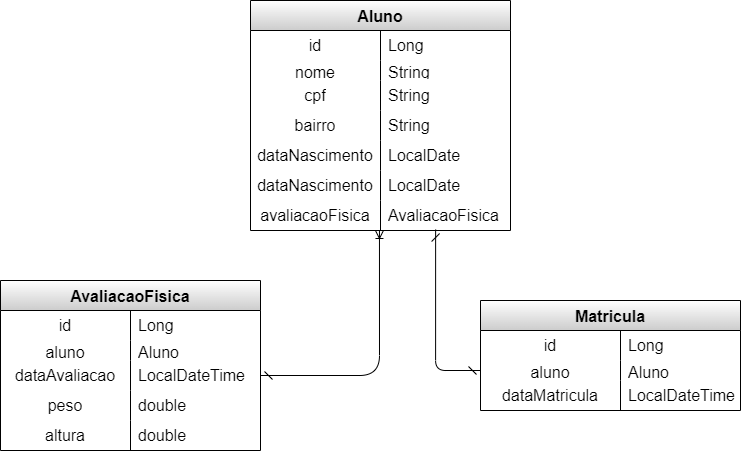

The diagram above was exported from draw.io. Its source (the exported page's mxGraphModel, read from the mxfile embedded in the PNG):
<mxGraphModel dx="880" dy="1653" grid="1" gridSize="10" guides="1" tooltips="1" connect="1" arrows="1" fold="1" page="1" pageScale="1" pageWidth="827" pageHeight="1169" math="0" shadow="0">
  <root>
    <mxCell id="0" />
    <mxCell id="1" parent="0" />
    <mxCell id="FzZJpBM_bj5SC4tjVHEi-74" value="" style="edgeStyle=orthogonalEdgeStyle;fontSize=12;endArrow=ERoneToMany;startArrow=dash;rounded=1;startFill=1;strokeColor=default;jumpStyle=line;arcSize=40;snapToPoint=1;ignoreEdge=0;targetPerimeterSpacing=0;labelPosition=center;verticalLabelPosition=middle;align=center;verticalAlign=top;horizontal=0;exitX=1;exitY=0.5;exitDx=0;exitDy=0;flowAnimation=0;orthogonal=0;endFill=1;movable=1;fixDash=1;editable=1;resizable=1;rotatable=1;deletable=1;locked=0;connectable=1;anchorPointDirection=0;strokeWidth=1;shadow=0;sourcePerimeterSpacing=0;jumpSize=10;spacingTop=0;html=1;perimeterSpacing=2;entryX=0.496;entryY=1;entryDx=0;entryDy=0;entryPerimeter=0;" edge="1" parent="1" source="FzZJpBM_bj5SC4tjVHEi-46" target="FzZJpBM_bj5SC4tjVHEi-36">
      <mxGeometry width="100" height="100" relative="1" as="geometry">
        <mxPoint x="360" y="320" as="sourcePoint" />
        <mxPoint x="470" y="220" as="targetPoint" />
      </mxGeometry>
    </mxCell>
    <object label="Aluno" long="" id="FzZJpBM_bj5SC4tjVHEi-20">
      <mxCell style="shape=table;startSize=30;container=1;collapsible=0;childLayout=tableLayout;fixedRows=1;rowLines=0;fontStyle=1;strokeColor=default;fontSize=16;gradientColor=#CCCCCC;" vertex="1" parent="1">
        <mxGeometry x="360" y="-20" width="260" height="230" as="geometry" />
      </mxCell>
    </object>
    <mxCell id="FzZJpBM_bj5SC4tjVHEi-21" value="" style="shape=tableRow;horizontal=0;startSize=0;swimlaneHead=0;swimlaneBody=0;top=0;left=0;bottom=0;right=0;collapsible=0;dropTarget=0;fillColor=none;points=[[0,0.5],[1,0.5]];portConstraint=eastwest;strokeColor=inherit;fontSize=16;" vertex="1" parent="FzZJpBM_bj5SC4tjVHEi-20">
      <mxGeometry y="30" width="260" height="30" as="geometry" />
    </mxCell>
    <mxCell id="FzZJpBM_bj5SC4tjVHEi-22" value="id" style="shape=partialRectangle;html=1;whiteSpace=wrap;connectable=0;fillColor=none;top=0;left=0;bottom=0;right=0;overflow=hidden;pointerEvents=1;strokeColor=inherit;fontSize=16;" vertex="1" parent="FzZJpBM_bj5SC4tjVHEi-21">
      <mxGeometry width="130" height="30" as="geometry">
        <mxRectangle width="130" height="30" as="alternateBounds" />
      </mxGeometry>
    </mxCell>
    <mxCell id="FzZJpBM_bj5SC4tjVHEi-23" value="Long" style="shape=partialRectangle;html=1;whiteSpace=wrap;connectable=0;fillColor=none;top=0;left=0;bottom=0;right=0;align=left;spacingLeft=6;overflow=hidden;strokeColor=inherit;fontSize=16;" vertex="1" parent="FzZJpBM_bj5SC4tjVHEi-21">
      <mxGeometry x="130" width="130" height="30" as="geometry">
        <mxRectangle width="130" height="30" as="alternateBounds" />
      </mxGeometry>
    </mxCell>
    <mxCell id="FzZJpBM_bj5SC4tjVHEi-24" value="" style="shape=tableRow;horizontal=0;startSize=0;swimlaneHead=0;swimlaneBody=0;top=0;left=0;bottom=0;right=0;collapsible=0;dropTarget=0;fillColor=none;points=[[0,0.5],[1,0.5]];portConstraint=eastwest;strokeColor=inherit;fontSize=16;" vertex="1" parent="FzZJpBM_bj5SC4tjVHEi-20">
      <mxGeometry y="60" width="260" height="20" as="geometry" />
    </mxCell>
    <mxCell id="FzZJpBM_bj5SC4tjVHEi-25" value="nome" style="shape=partialRectangle;html=1;whiteSpace=wrap;connectable=0;fillColor=none;top=0;left=0;bottom=0;right=0;overflow=hidden;strokeColor=inherit;fontSize=16;" vertex="1" parent="FzZJpBM_bj5SC4tjVHEi-24">
      <mxGeometry width="130" height="20" as="geometry">
        <mxRectangle width="130" height="20" as="alternateBounds" />
      </mxGeometry>
    </mxCell>
    <mxCell id="FzZJpBM_bj5SC4tjVHEi-26" value="String" style="shape=partialRectangle;html=1;whiteSpace=wrap;connectable=0;fillColor=none;top=0;left=0;bottom=0;right=0;align=left;spacingLeft=6;overflow=hidden;strokeColor=inherit;fontSize=16;" vertex="1" parent="FzZJpBM_bj5SC4tjVHEi-24">
      <mxGeometry x="130" width="130" height="20" as="geometry">
        <mxRectangle width="130" height="20" as="alternateBounds" />
      </mxGeometry>
    </mxCell>
    <mxCell id="FzZJpBM_bj5SC4tjVHEi-27" value="" style="shape=tableRow;horizontal=0;startSize=0;swimlaneHead=0;swimlaneBody=0;top=0;left=0;bottom=0;right=0;collapsible=0;dropTarget=0;fillColor=none;points=[[0,0.5],[1,0.5]];portConstraint=eastwest;strokeColor=inherit;fontSize=16;" vertex="1" parent="FzZJpBM_bj5SC4tjVHEi-20">
      <mxGeometry y="80" width="260" height="30" as="geometry" />
    </mxCell>
    <mxCell id="FzZJpBM_bj5SC4tjVHEi-28" value="cpf" style="shape=partialRectangle;html=1;whiteSpace=wrap;connectable=0;fillColor=none;top=0;left=0;bottom=0;right=0;overflow=hidden;strokeColor=inherit;fontSize=16;" vertex="1" parent="FzZJpBM_bj5SC4tjVHEi-27">
      <mxGeometry width="130" height="30" as="geometry">
        <mxRectangle width="130" height="30" as="alternateBounds" />
      </mxGeometry>
    </mxCell>
    <mxCell id="FzZJpBM_bj5SC4tjVHEi-29" value="String" style="shape=partialRectangle;html=1;whiteSpace=wrap;connectable=0;fillColor=none;top=0;left=0;bottom=0;right=0;align=left;spacingLeft=6;overflow=hidden;strokeColor=inherit;fontSize=16;" vertex="1" parent="FzZJpBM_bj5SC4tjVHEi-27">
      <mxGeometry x="130" width="130" height="30" as="geometry">
        <mxRectangle width="130" height="30" as="alternateBounds" />
      </mxGeometry>
    </mxCell>
    <mxCell id="FzZJpBM_bj5SC4tjVHEi-30" style="shape=tableRow;horizontal=0;startSize=0;swimlaneHead=0;swimlaneBody=0;top=0;left=0;bottom=0;right=0;collapsible=0;dropTarget=0;fillColor=none;points=[[0,0.5],[1,0.5]];portConstraint=eastwest;strokeColor=inherit;fontSize=16;" vertex="1" parent="FzZJpBM_bj5SC4tjVHEi-20">
      <mxGeometry y="110" width="260" height="30" as="geometry" />
    </mxCell>
    <mxCell id="FzZJpBM_bj5SC4tjVHEi-31" value="bairro" style="shape=partialRectangle;html=1;whiteSpace=wrap;connectable=0;fillColor=none;top=0;left=0;bottom=0;right=0;overflow=hidden;strokeColor=inherit;fontSize=16;" vertex="1" parent="FzZJpBM_bj5SC4tjVHEi-30">
      <mxGeometry width="130" height="30" as="geometry">
        <mxRectangle width="130" height="30" as="alternateBounds" />
      </mxGeometry>
    </mxCell>
    <mxCell id="FzZJpBM_bj5SC4tjVHEi-32" value="String" style="shape=partialRectangle;html=1;whiteSpace=wrap;connectable=0;fillColor=none;top=0;left=0;bottom=0;right=0;align=left;spacingLeft=6;overflow=hidden;strokeColor=inherit;fontSize=16;" vertex="1" parent="FzZJpBM_bj5SC4tjVHEi-30">
      <mxGeometry x="130" width="130" height="30" as="geometry">
        <mxRectangle width="130" height="30" as="alternateBounds" />
      </mxGeometry>
    </mxCell>
    <mxCell id="FzZJpBM_bj5SC4tjVHEi-75" style="shape=tableRow;horizontal=0;startSize=0;swimlaneHead=0;swimlaneBody=0;top=0;left=0;bottom=0;right=0;collapsible=0;dropTarget=0;fillColor=none;points=[[0,0.5],[1,0.5]];portConstraint=eastwest;strokeColor=inherit;fontSize=16;" vertex="1" parent="FzZJpBM_bj5SC4tjVHEi-20">
      <mxGeometry y="140" width="260" height="30" as="geometry" />
    </mxCell>
    <mxCell id="FzZJpBM_bj5SC4tjVHEi-76" value="dataNascimento" style="shape=partialRectangle;html=1;whiteSpace=wrap;connectable=0;fillColor=none;top=0;left=0;bottom=0;right=0;overflow=hidden;strokeColor=inherit;fontSize=16;" vertex="1" parent="FzZJpBM_bj5SC4tjVHEi-75">
      <mxGeometry width="130" height="30" as="geometry">
        <mxRectangle width="130" height="30" as="alternateBounds" />
      </mxGeometry>
    </mxCell>
    <mxCell id="FzZJpBM_bj5SC4tjVHEi-77" value="LocalDate" style="shape=partialRectangle;html=1;whiteSpace=wrap;connectable=0;fillColor=none;top=0;left=0;bottom=0;right=0;align=left;spacingLeft=6;overflow=hidden;strokeColor=inherit;fontSize=16;" vertex="1" parent="FzZJpBM_bj5SC4tjVHEi-75">
      <mxGeometry x="130" width="130" height="30" as="geometry">
        <mxRectangle width="130" height="30" as="alternateBounds" />
      </mxGeometry>
    </mxCell>
    <mxCell id="FzZJpBM_bj5SC4tjVHEi-33" style="shape=tableRow;horizontal=0;startSize=0;swimlaneHead=0;swimlaneBody=0;top=0;left=0;bottom=0;right=0;collapsible=0;dropTarget=0;fillColor=none;points=[[0,0.5],[1,0.5]];portConstraint=eastwest;strokeColor=inherit;fontSize=16;" vertex="1" parent="FzZJpBM_bj5SC4tjVHEi-20">
      <mxGeometry y="170" width="260" height="30" as="geometry" />
    </mxCell>
    <mxCell id="FzZJpBM_bj5SC4tjVHEi-34" value="dataNascimento" style="shape=partialRectangle;html=1;whiteSpace=wrap;connectable=0;fillColor=none;top=0;left=0;bottom=0;right=0;overflow=hidden;strokeColor=inherit;fontSize=16;" vertex="1" parent="FzZJpBM_bj5SC4tjVHEi-33">
      <mxGeometry width="130" height="30" as="geometry">
        <mxRectangle width="130" height="30" as="alternateBounds" />
      </mxGeometry>
    </mxCell>
    <mxCell id="FzZJpBM_bj5SC4tjVHEi-35" value="LocalDate" style="shape=partialRectangle;html=1;whiteSpace=wrap;connectable=0;fillColor=none;top=0;left=0;bottom=0;right=0;align=left;spacingLeft=6;overflow=hidden;strokeColor=inherit;fontSize=16;" vertex="1" parent="FzZJpBM_bj5SC4tjVHEi-33">
      <mxGeometry x="130" width="130" height="30" as="geometry">
        <mxRectangle width="130" height="30" as="alternateBounds" />
      </mxGeometry>
    </mxCell>
    <mxCell id="FzZJpBM_bj5SC4tjVHEi-36" style="shape=tableRow;horizontal=0;startSize=0;swimlaneHead=0;swimlaneBody=0;top=0;left=0;bottom=0;right=0;collapsible=0;dropTarget=0;fillColor=none;points=[[0,0.5],[1,0.5]];portConstraint=eastwest;strokeColor=inherit;fontSize=16;" vertex="1" parent="FzZJpBM_bj5SC4tjVHEi-20">
      <mxGeometry y="200" width="260" height="30" as="geometry" />
    </mxCell>
    <mxCell id="FzZJpBM_bj5SC4tjVHEi-37" value="avaliacaoFisica" style="shape=partialRectangle;html=1;whiteSpace=wrap;connectable=0;fillColor=none;top=0;left=0;bottom=0;right=0;overflow=hidden;strokeColor=inherit;fontSize=16;" vertex="1" parent="FzZJpBM_bj5SC4tjVHEi-36">
      <mxGeometry width="130" height="30" as="geometry">
        <mxRectangle width="130" height="30" as="alternateBounds" />
      </mxGeometry>
    </mxCell>
    <mxCell id="FzZJpBM_bj5SC4tjVHEi-38" value="AvaliacaoFisica" style="shape=partialRectangle;html=1;whiteSpace=wrap;connectable=0;fillColor=none;top=0;left=0;bottom=0;right=0;align=left;spacingLeft=6;overflow=hidden;strokeColor=inherit;fontSize=16;" vertex="1" parent="FzZJpBM_bj5SC4tjVHEi-36">
      <mxGeometry x="130" width="130" height="30" as="geometry">
        <mxRectangle width="130" height="30" as="alternateBounds" />
      </mxGeometry>
    </mxCell>
    <object label="AvaliacaoFisica" long="" id="FzZJpBM_bj5SC4tjVHEi-39">
      <mxCell style="shape=table;startSize=30;container=1;collapsible=0;childLayout=tableLayout;fixedRows=1;rowLines=0;fontStyle=1;strokeColor=default;fontSize=16;gradientColor=#CCCCCC;" vertex="1" parent="1">
        <mxGeometry x="110" y="260" width="260" height="170" as="geometry" />
      </mxCell>
    </object>
    <mxCell id="FzZJpBM_bj5SC4tjVHEi-40" value="" style="shape=tableRow;horizontal=0;startSize=0;swimlaneHead=0;swimlaneBody=0;top=0;left=0;bottom=0;right=0;collapsible=0;dropTarget=0;fillColor=none;points=[[0,0.5],[1,0.5]];portConstraint=eastwest;strokeColor=inherit;fontSize=16;" vertex="1" parent="FzZJpBM_bj5SC4tjVHEi-39">
      <mxGeometry y="30" width="260" height="30" as="geometry" />
    </mxCell>
    <mxCell id="FzZJpBM_bj5SC4tjVHEi-41" value="id" style="shape=partialRectangle;html=1;whiteSpace=wrap;connectable=0;fillColor=none;top=0;left=0;bottom=0;right=0;overflow=hidden;pointerEvents=1;strokeColor=inherit;fontSize=16;" vertex="1" parent="FzZJpBM_bj5SC4tjVHEi-40">
      <mxGeometry width="130" height="30" as="geometry">
        <mxRectangle width="130" height="30" as="alternateBounds" />
      </mxGeometry>
    </mxCell>
    <mxCell id="FzZJpBM_bj5SC4tjVHEi-42" value="Long" style="shape=partialRectangle;html=1;whiteSpace=wrap;connectable=0;fillColor=none;top=0;left=0;bottom=0;right=0;align=left;spacingLeft=6;overflow=hidden;strokeColor=inherit;fontSize=16;" vertex="1" parent="FzZJpBM_bj5SC4tjVHEi-40">
      <mxGeometry x="130" width="130" height="30" as="geometry">
        <mxRectangle width="130" height="30" as="alternateBounds" />
      </mxGeometry>
    </mxCell>
    <mxCell id="FzZJpBM_bj5SC4tjVHEi-43" value="" style="shape=tableRow;horizontal=0;startSize=0;swimlaneHead=0;swimlaneBody=0;top=0;left=0;bottom=0;right=0;collapsible=0;dropTarget=0;fillColor=none;points=[[0,0.5],[1,0.5]];portConstraint=eastwest;strokeColor=inherit;fontSize=16;" vertex="1" parent="FzZJpBM_bj5SC4tjVHEi-39">
      <mxGeometry y="60" width="260" height="20" as="geometry" />
    </mxCell>
    <mxCell id="FzZJpBM_bj5SC4tjVHEi-44" value="aluno" style="shape=partialRectangle;html=1;whiteSpace=wrap;connectable=0;fillColor=none;top=0;left=0;bottom=0;right=0;overflow=hidden;strokeColor=inherit;fontSize=16;" vertex="1" parent="FzZJpBM_bj5SC4tjVHEi-43">
      <mxGeometry width="130" height="20" as="geometry">
        <mxRectangle width="130" height="20" as="alternateBounds" />
      </mxGeometry>
    </mxCell>
    <mxCell id="FzZJpBM_bj5SC4tjVHEi-45" value="Aluno" style="shape=partialRectangle;html=1;whiteSpace=wrap;connectable=0;fillColor=none;top=0;left=0;bottom=0;right=0;align=left;spacingLeft=6;overflow=hidden;strokeColor=inherit;fontSize=16;" vertex="1" parent="FzZJpBM_bj5SC4tjVHEi-43">
      <mxGeometry x="130" width="130" height="20" as="geometry">
        <mxRectangle width="130" height="20" as="alternateBounds" />
      </mxGeometry>
    </mxCell>
    <mxCell id="FzZJpBM_bj5SC4tjVHEi-46" value="" style="shape=tableRow;horizontal=0;startSize=0;swimlaneHead=0;swimlaneBody=0;top=0;left=0;bottom=0;right=0;collapsible=0;dropTarget=0;fillColor=none;points=[[0,0.5],[1,0.5]];portConstraint=eastwest;strokeColor=inherit;fontSize=16;" vertex="1" parent="FzZJpBM_bj5SC4tjVHEi-39">
      <mxGeometry y="80" width="260" height="30" as="geometry" />
    </mxCell>
    <mxCell id="FzZJpBM_bj5SC4tjVHEi-47" value="dataAvaliacao" style="shape=partialRectangle;html=1;whiteSpace=wrap;connectable=0;fillColor=none;top=0;left=0;bottom=0;right=0;overflow=hidden;strokeColor=inherit;fontSize=16;" vertex="1" parent="FzZJpBM_bj5SC4tjVHEi-46">
      <mxGeometry width="130" height="30" as="geometry">
        <mxRectangle width="130" height="30" as="alternateBounds" />
      </mxGeometry>
    </mxCell>
    <mxCell id="FzZJpBM_bj5SC4tjVHEi-48" value="LocalDateTime" style="shape=partialRectangle;html=1;whiteSpace=wrap;connectable=0;fillColor=none;top=0;left=0;bottom=0;right=0;align=left;spacingLeft=6;overflow=hidden;strokeColor=inherit;fontSize=16;" vertex="1" parent="FzZJpBM_bj5SC4tjVHEi-46">
      <mxGeometry x="130" width="130" height="30" as="geometry">
        <mxRectangle width="130" height="30" as="alternateBounds" />
      </mxGeometry>
    </mxCell>
    <mxCell id="FzZJpBM_bj5SC4tjVHEi-49" style="shape=tableRow;horizontal=0;startSize=0;swimlaneHead=0;swimlaneBody=0;top=0;left=0;bottom=0;right=0;collapsible=0;dropTarget=0;fillColor=none;points=[[0,0.5],[1,0.5]];portConstraint=eastwest;strokeColor=inherit;fontSize=16;" vertex="1" parent="FzZJpBM_bj5SC4tjVHEi-39">
      <mxGeometry y="110" width="260" height="30" as="geometry" />
    </mxCell>
    <mxCell id="FzZJpBM_bj5SC4tjVHEi-50" value="peso" style="shape=partialRectangle;html=1;whiteSpace=wrap;connectable=0;fillColor=none;top=0;left=0;bottom=0;right=0;overflow=hidden;strokeColor=inherit;fontSize=16;" vertex="1" parent="FzZJpBM_bj5SC4tjVHEi-49">
      <mxGeometry width="130" height="30" as="geometry">
        <mxRectangle width="130" height="30" as="alternateBounds" />
      </mxGeometry>
    </mxCell>
    <mxCell id="FzZJpBM_bj5SC4tjVHEi-51" value="double" style="shape=partialRectangle;html=1;whiteSpace=wrap;connectable=0;fillColor=none;top=0;left=0;bottom=0;right=0;align=left;spacingLeft=6;overflow=hidden;strokeColor=inherit;fontSize=16;" vertex="1" parent="FzZJpBM_bj5SC4tjVHEi-49">
      <mxGeometry x="130" width="130" height="30" as="geometry">
        <mxRectangle width="130" height="30" as="alternateBounds" />
      </mxGeometry>
    </mxCell>
    <mxCell id="FzZJpBM_bj5SC4tjVHEi-52" style="shape=tableRow;horizontal=0;startSize=0;swimlaneHead=0;swimlaneBody=0;top=0;left=0;bottom=0;right=0;collapsible=0;dropTarget=0;fillColor=none;points=[[0,0.5],[1,0.5]];portConstraint=eastwest;strokeColor=inherit;fontSize=16;" vertex="1" parent="FzZJpBM_bj5SC4tjVHEi-39">
      <mxGeometry y="140" width="260" height="30" as="geometry" />
    </mxCell>
    <mxCell id="FzZJpBM_bj5SC4tjVHEi-53" value="altura" style="shape=partialRectangle;html=1;whiteSpace=wrap;connectable=0;fillColor=none;top=0;left=0;bottom=0;right=0;overflow=hidden;strokeColor=inherit;fontSize=16;" vertex="1" parent="FzZJpBM_bj5SC4tjVHEi-52">
      <mxGeometry width="130" height="30" as="geometry">
        <mxRectangle width="130" height="30" as="alternateBounds" />
      </mxGeometry>
    </mxCell>
    <mxCell id="FzZJpBM_bj5SC4tjVHEi-54" value="double" style="shape=partialRectangle;html=1;whiteSpace=wrap;connectable=0;fillColor=none;top=0;left=0;bottom=0;right=0;align=left;spacingLeft=6;overflow=hidden;strokeColor=inherit;fontSize=16;" vertex="1" parent="FzZJpBM_bj5SC4tjVHEi-52">
      <mxGeometry x="130" width="130" height="30" as="geometry">
        <mxRectangle width="130" height="30" as="alternateBounds" />
      </mxGeometry>
    </mxCell>
    <object label="Matricula" long="" id="FzZJpBM_bj5SC4tjVHEi-58">
      <mxCell style="shape=table;startSize=30;container=1;collapsible=0;childLayout=tableLayout;fixedRows=1;rowLines=0;fontStyle=1;strokeColor=default;fontSize=16;gradientColor=#CCCCCC;" vertex="1" parent="1">
        <mxGeometry x="590" y="280" width="260" height="110" as="geometry" />
      </mxCell>
    </object>
    <mxCell id="FzZJpBM_bj5SC4tjVHEi-59" value="" style="shape=tableRow;horizontal=0;startSize=0;swimlaneHead=0;swimlaneBody=0;top=0;left=0;bottom=0;right=0;collapsible=0;dropTarget=0;fillColor=none;points=[[0,0.5],[1,0.5]];portConstraint=eastwest;strokeColor=inherit;fontSize=16;" vertex="1" parent="FzZJpBM_bj5SC4tjVHEi-58">
      <mxGeometry y="30" width="260" height="30" as="geometry" />
    </mxCell>
    <mxCell id="FzZJpBM_bj5SC4tjVHEi-60" value="id" style="shape=partialRectangle;html=1;whiteSpace=wrap;connectable=0;fillColor=none;top=0;left=0;bottom=0;right=0;overflow=hidden;pointerEvents=1;strokeColor=inherit;fontSize=16;" vertex="1" parent="FzZJpBM_bj5SC4tjVHEi-59">
      <mxGeometry width="140" height="30" as="geometry">
        <mxRectangle width="140" height="30" as="alternateBounds" />
      </mxGeometry>
    </mxCell>
    <mxCell id="FzZJpBM_bj5SC4tjVHEi-61" value="Long" style="shape=partialRectangle;html=1;whiteSpace=wrap;connectable=0;fillColor=none;top=0;left=0;bottom=0;right=0;align=left;spacingLeft=6;overflow=hidden;strokeColor=inherit;fontSize=16;" vertex="1" parent="FzZJpBM_bj5SC4tjVHEi-59">
      <mxGeometry x="140" width="120" height="30" as="geometry">
        <mxRectangle width="120" height="30" as="alternateBounds" />
      </mxGeometry>
    </mxCell>
    <mxCell id="FzZJpBM_bj5SC4tjVHEi-62" value="" style="shape=tableRow;horizontal=0;startSize=0;swimlaneHead=0;swimlaneBody=0;top=0;left=0;bottom=0;right=0;collapsible=0;dropTarget=0;fillColor=none;points=[[0,0.5],[1,0.5]];portConstraint=eastwest;strokeColor=inherit;fontSize=16;" vertex="1" parent="FzZJpBM_bj5SC4tjVHEi-58">
      <mxGeometry y="60" width="260" height="20" as="geometry" />
    </mxCell>
    <mxCell id="FzZJpBM_bj5SC4tjVHEi-63" value="aluno" style="shape=partialRectangle;html=1;whiteSpace=wrap;connectable=0;fillColor=none;top=0;left=0;bottom=0;right=0;overflow=hidden;strokeColor=inherit;fontSize=16;" vertex="1" parent="FzZJpBM_bj5SC4tjVHEi-62">
      <mxGeometry width="140" height="20" as="geometry">
        <mxRectangle width="140" height="20" as="alternateBounds" />
      </mxGeometry>
    </mxCell>
    <mxCell id="FzZJpBM_bj5SC4tjVHEi-64" value="Aluno" style="shape=partialRectangle;html=1;whiteSpace=wrap;connectable=0;fillColor=none;top=0;left=0;bottom=0;right=0;align=left;spacingLeft=6;overflow=hidden;strokeColor=inherit;fontSize=16;" vertex="1" parent="FzZJpBM_bj5SC4tjVHEi-62">
      <mxGeometry x="140" width="120" height="20" as="geometry">
        <mxRectangle width="120" height="20" as="alternateBounds" />
      </mxGeometry>
    </mxCell>
    <mxCell id="FzZJpBM_bj5SC4tjVHEi-65" value="" style="shape=tableRow;horizontal=0;startSize=0;swimlaneHead=0;swimlaneBody=0;top=0;left=0;bottom=0;right=0;collapsible=0;dropTarget=0;fillColor=none;points=[[0,0.5],[1,0.5]];portConstraint=eastwest;strokeColor=inherit;fontSize=16;" vertex="1" parent="FzZJpBM_bj5SC4tjVHEi-58">
      <mxGeometry y="80" width="260" height="30" as="geometry" />
    </mxCell>
    <mxCell id="FzZJpBM_bj5SC4tjVHEi-66" value="dataMatricula" style="shape=partialRectangle;html=1;whiteSpace=wrap;connectable=0;fillColor=none;top=0;left=0;bottom=0;right=0;overflow=hidden;strokeColor=inherit;fontSize=16;" vertex="1" parent="FzZJpBM_bj5SC4tjVHEi-65">
      <mxGeometry width="140" height="30" as="geometry">
        <mxRectangle width="140" height="30" as="alternateBounds" />
      </mxGeometry>
    </mxCell>
    <mxCell id="FzZJpBM_bj5SC4tjVHEi-67" value="LocalDateTime" style="shape=partialRectangle;html=1;whiteSpace=wrap;connectable=0;fillColor=none;top=0;left=0;bottom=0;right=0;align=left;spacingLeft=6;overflow=hidden;strokeColor=inherit;fontSize=16;" vertex="1" parent="FzZJpBM_bj5SC4tjVHEi-65">
      <mxGeometry x="140" width="120" height="30" as="geometry">
        <mxRectangle width="120" height="30" as="alternateBounds" />
      </mxGeometry>
    </mxCell>
    <mxCell id="FzZJpBM_bj5SC4tjVHEi-78" value="" style="edgeStyle=orthogonalEdgeStyle;fontSize=12;html=1;endArrow=dash;startArrow=dash;rounded=1;exitX=0;exitY=0.5;exitDx=0;exitDy=0;entryX=0.712;entryY=0.967;entryDx=0;entryDy=0;entryPerimeter=0;startFill=1;endFill=1;fixDash=1;" edge="1" parent="1" source="FzZJpBM_bj5SC4tjVHEi-62" target="FzZJpBM_bj5SC4tjVHEi-36">
      <mxGeometry width="100" height="100" relative="1" as="geometry">
        <mxPoint x="480" y="320" as="sourcePoint" />
        <mxPoint x="580" y="220" as="targetPoint" />
      </mxGeometry>
    </mxCell>
  </root>
</mxGraphModel>